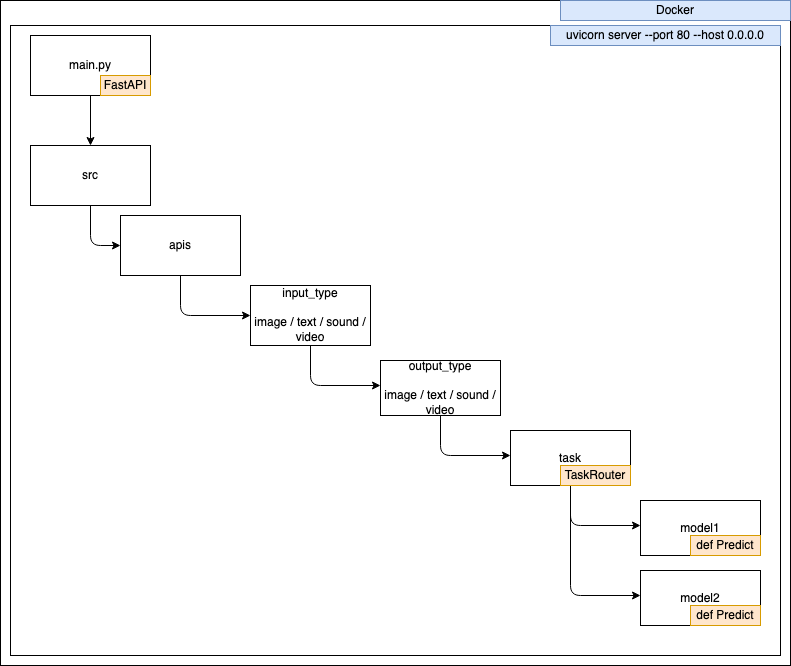

The diagram above was exported from draw.io. Its source (the exported page's mxGraphModel, read from the mxfile embedded in the PNG):
<mxGraphModel dx="1090" dy="663" grid="1" gridSize="10" guides="1" tooltips="1" connect="1" arrows="1" fold="1" page="1" pageScale="1" pageWidth="827" pageHeight="1169" math="0" shadow="0">
  <root>
    <mxCell id="0" />
    <mxCell id="1" parent="0" />
    <mxCell id="CoWyhTzJAfRjphkQauJj-25" value="" style="rounded=0;whiteSpace=wrap;html=1;" parent="1" vertex="1">
      <mxGeometry x="10" y="25" width="790" height="665" as="geometry" />
    </mxCell>
    <mxCell id="CoWyhTzJAfRjphkQauJj-18" value="" style="rounded=0;whiteSpace=wrap;html=1;" parent="1" vertex="1">
      <mxGeometry x="20" y="50" width="770" height="630" as="geometry" />
    </mxCell>
    <mxCell id="CoWyhTzJAfRjphkQauJj-1" value="main.py" style="rounded=0;whiteSpace=wrap;html=1;" parent="1" vertex="1">
      <mxGeometry x="40" y="60" width="120" height="60" as="geometry" />
    </mxCell>
    <mxCell id="CoWyhTzJAfRjphkQauJj-2" value="" style="endArrow=classic;html=1;exitX=0.5;exitY=1;exitDx=0;exitDy=0;" parent="1" source="CoWyhTzJAfRjphkQauJj-1" edge="1">
      <mxGeometry relative="1" as="geometry">
        <mxPoint x="220" y="210" as="sourcePoint" />
        <mxPoint x="100" y="170" as="targetPoint" />
      </mxGeometry>
    </mxCell>
    <mxCell id="CoWyhTzJAfRjphkQauJj-4" value="src" style="rounded=0;whiteSpace=wrap;html=1;" parent="1" vertex="1">
      <mxGeometry x="40" y="170" width="120" height="60" as="geometry" />
    </mxCell>
    <mxCell id="CoWyhTzJAfRjphkQauJj-5" value="apis" style="rounded=0;whiteSpace=wrap;html=1;" parent="1" vertex="1">
      <mxGeometry x="130" y="240" width="120" height="60" as="geometry" />
    </mxCell>
    <mxCell id="CoWyhTzJAfRjphkQauJj-6" value="" style="endArrow=classic;html=1;entryX=0;entryY=0.5;entryDx=0;entryDy=0;exitX=0.5;exitY=1;exitDx=0;exitDy=0;" parent="1" source="CoWyhTzJAfRjphkQauJj-4" target="CoWyhTzJAfRjphkQauJj-5" edge="1">
      <mxGeometry width="50" height="50" relative="1" as="geometry">
        <mxPoint x="250" y="230" as="sourcePoint" />
        <mxPoint x="300" y="180" as="targetPoint" />
        <Array as="points">
          <mxPoint x="100" y="270" />
        </Array>
      </mxGeometry>
    </mxCell>
    <mxCell id="CoWyhTzJAfRjphkQauJj-7" value="" style="endArrow=classic;html=1;exitX=0.5;exitY=1;exitDx=0;exitDy=0;entryX=0;entryY=0.5;entryDx=0;entryDy=0;" parent="1" source="CoWyhTzJAfRjphkQauJj-5" target="CoWyhTzJAfRjphkQauJj-8" edge="1">
      <mxGeometry width="50" height="50" relative="1" as="geometry">
        <mxPoint x="110" y="242" as="sourcePoint" />
        <mxPoint x="250" y="330" as="targetPoint" />
        <Array as="points">
          <mxPoint x="190" y="340" />
        </Array>
      </mxGeometry>
    </mxCell>
    <mxCell id="CoWyhTzJAfRjphkQauJj-8" value="&lt;div&gt;input_type&lt;br&gt;&lt;br&gt;image / text / sound / video&lt;br&gt;&lt;/div&gt;" style="rounded=0;whiteSpace=wrap;html=1;" parent="1" vertex="1">
      <mxGeometry x="260" y="310" width="120" height="60" as="geometry" />
    </mxCell>
    <mxCell id="CoWyhTzJAfRjphkQauJj-9" value="output_type&lt;br&gt;&lt;br&gt;image / text / sound / video" style="rounded=0;whiteSpace=wrap;html=1;" parent="1" vertex="1">
      <mxGeometry x="390" y="385" width="120" height="55" as="geometry" />
    </mxCell>
    <mxCell id="CoWyhTzJAfRjphkQauJj-10" value="" style="endArrow=classic;html=1;exitX=0.5;exitY=1;exitDx=0;exitDy=0;entryX=0;entryY=0.5;entryDx=0;entryDy=0;" parent="1" edge="1">
      <mxGeometry width="50" height="50" relative="1" as="geometry">
        <mxPoint x="320" y="370" as="sourcePoint" />
        <mxPoint x="390" y="410" as="targetPoint" />
        <Array as="points">
          <mxPoint x="320" y="410" />
        </Array>
      </mxGeometry>
    </mxCell>
    <mxCell id="CoWyhTzJAfRjphkQauJj-12" value="&lt;div&gt;task&lt;/div&gt;" style="rounded=0;whiteSpace=wrap;html=1;" parent="1" vertex="1">
      <mxGeometry x="520" y="455" width="120" height="55" as="geometry" />
    </mxCell>
    <mxCell id="CoWyhTzJAfRjphkQauJj-13" value="" style="endArrow=classic;html=1;exitX=0.5;exitY=1;exitDx=0;exitDy=0;entryX=0;entryY=0.5;entryDx=0;entryDy=0;" parent="1" edge="1">
      <mxGeometry width="50" height="50" relative="1" as="geometry">
        <mxPoint x="450" y="440" as="sourcePoint" />
        <mxPoint x="520" y="480" as="targetPoint" />
        <Array as="points">
          <mxPoint x="450" y="480" />
        </Array>
      </mxGeometry>
    </mxCell>
    <mxCell id="CoWyhTzJAfRjphkQauJj-14" value="model1" style="rounded=0;whiteSpace=wrap;html=1;" parent="1" vertex="1">
      <mxGeometry x="650" y="525" width="120" height="55" as="geometry" />
    </mxCell>
    <mxCell id="CoWyhTzJAfRjphkQauJj-15" value="" style="endArrow=classic;html=1;exitX=0.5;exitY=1;exitDx=0;exitDy=0;entryX=0;entryY=0.5;entryDx=0;entryDy=0;" parent="1" edge="1">
      <mxGeometry width="50" height="50" relative="1" as="geometry">
        <mxPoint x="580" y="510" as="sourcePoint" />
        <mxPoint x="650" y="550" as="targetPoint" />
        <Array as="points">
          <mxPoint x="580" y="550" />
        </Array>
      </mxGeometry>
    </mxCell>
    <mxCell id="CoWyhTzJAfRjphkQauJj-16" value="model2" style="rounded=0;whiteSpace=wrap;html=1;" parent="1" vertex="1">
      <mxGeometry x="650" y="595" width="120" height="55" as="geometry" />
    </mxCell>
    <mxCell id="CoWyhTzJAfRjphkQauJj-17" value="" style="endArrow=classic;html=1;entryX=0;entryY=0.5;entryDx=0;entryDy=0;" parent="1" edge="1">
      <mxGeometry width="50" height="50" relative="1" as="geometry">
        <mxPoint x="580" y="510" as="sourcePoint" />
        <mxPoint x="650" y="620" as="targetPoint" />
        <Array as="points">
          <mxPoint x="580" y="620" />
        </Array>
      </mxGeometry>
    </mxCell>
    <mxCell id="CoWyhTzJAfRjphkQauJj-20" value="FastAPI" style="text;html=1;fillColor=#ffe6cc;align=center;verticalAlign=middle;whiteSpace=wrap;rounded=0;strokeColor=#d79b00;" parent="1" vertex="1">
      <mxGeometry x="110" y="100" width="50" height="20" as="geometry" />
    </mxCell>
    <mxCell id="CoWyhTzJAfRjphkQauJj-21" value="TaskRouter" style="text;html=1;fillColor=#ffe6cc;align=center;verticalAlign=middle;whiteSpace=wrap;rounded=0;strokeColor=#d79b00;" parent="1" vertex="1">
      <mxGeometry x="570" y="490" width="70" height="20" as="geometry" />
    </mxCell>
    <mxCell id="CoWyhTzJAfRjphkQauJj-22" value="def Predict" style="text;html=1;fillColor=#ffe6cc;align=center;verticalAlign=middle;whiteSpace=wrap;rounded=0;strokeColor=#d79b00;" parent="1" vertex="1">
      <mxGeometry x="700" y="560" width="70" height="20" as="geometry" />
    </mxCell>
    <mxCell id="CoWyhTzJAfRjphkQauJj-23" value="def Predict" style="text;html=1;fillColor=#ffe6cc;align=center;verticalAlign=middle;whiteSpace=wrap;rounded=0;strokeColor=#d79b00;" parent="1" vertex="1">
      <mxGeometry x="700" y="630" width="70" height="20" as="geometry" />
    </mxCell>
    <mxCell id="CoWyhTzJAfRjphkQauJj-24" value="uvicorn server --port 80 --host 0.0.0.0" style="text;html=1;fillColor=#dae8fc;align=center;verticalAlign=middle;whiteSpace=wrap;rounded=0;strokeColor=#6c8ebf;" parent="1" vertex="1">
      <mxGeometry x="560" y="50" width="230" height="20" as="geometry" />
    </mxCell>
    <mxCell id="CoWyhTzJAfRjphkQauJj-28" value="Docker" style="text;html=1;fillColor=#dae8fc;align=center;verticalAlign=middle;whiteSpace=wrap;rounded=0;strokeColor=#6c8ebf;" parent="1" vertex="1">
      <mxGeometry x="570" y="25" width="230" height="20" as="geometry" />
    </mxCell>
  </root>
</mxGraphModel>